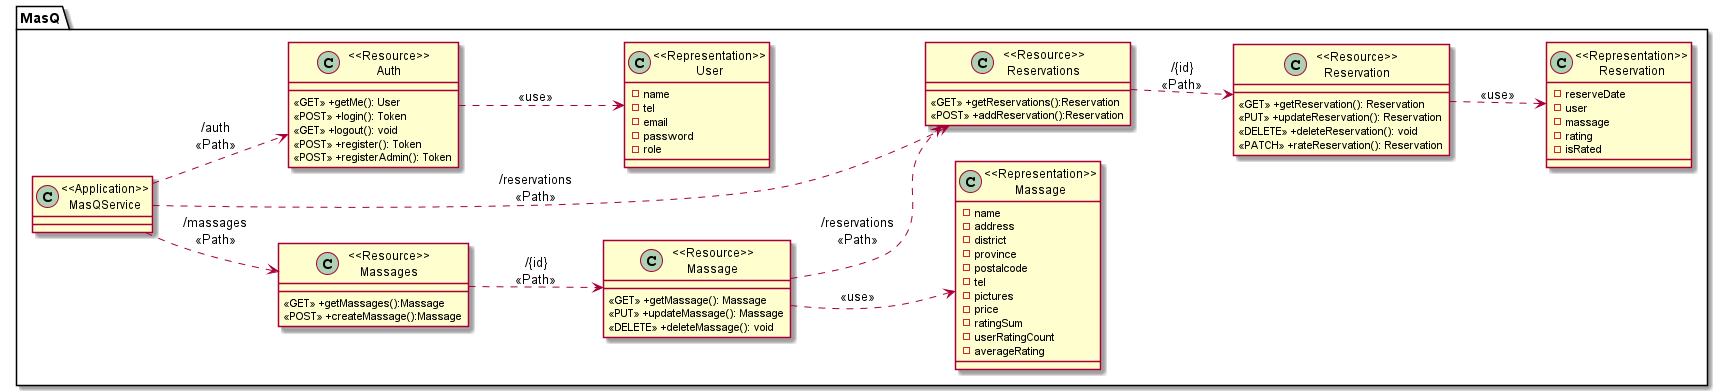

The diagram above was rendered by PlantUML. Its source (embedded in the PNG):
@startuml
left to right direction
package "MasQ"{
    class "<<Application>>\nMasQService" as MasQService{}

    class "<<Resource>>\nMassages" as ResourceMassages{
        <<GET>> +getMassages():Massage
        <<POST>> +createMassage():Massage
    }

    class "<<Resource>>\nMassage" as ResourceMassage {
        <<GET>> +getMassage(): Massage
        <<PUT>> +updateMassage(): Massage
        <<DELETE>> +deleteMassage(): void
    }

    class "<<Representation>>\nMassage" as RepresentationMassage {
        -name
        -address
        -district
        -province
        -postalcode
        -tel
        -pictures
        -price
        -ratingSum
        -userRatingCount
        -averageRating
    }

    class "<<Resource>>\nReservations" as ResourceReservations{
        <<GET>> +getReservations():Reservation
        <<POST>> +addReservation():Reservation
    }

    class "<<Resource>>\nReservation" as ResourceReservation {
        <<GET>> +getReservation(): Reservation
        <<PUT>> +updateReservation(): Reservation
        <<DELETE>> +deleteReservation(): void
        <<PATCH>> +rateReservation(): Reservation
    }

    class "<<Representation>>\nReservation" as RepresentationReservation {
        -reserveDate
        -user
        -massage
        -rating
        -isRated
    }

    class "<<Resource>>\nAuth" as ResourceAuth{
        <<GET>> +getMe(): User
        <<POST>> +login(): Token
        <<GET>> +logout(): void
        <<POST>> +register(): Token
        <<POST>> +registerAdmin(): Token
    }

    class "<<Representation>>\nUser" as RepresentationUser {
        -name
        -tel
        -email
        -password
        -role
    }
}

MasQService ..> ResourceMassages:"/massages\n<<Path>>"
ResourceMassages ..> ResourceMassage: "/{id}\n<<Path>>"
ResourceMassage ..> RepresentationMassage: "<<use>>"

ResourceMassage ..> ResourceReservations: "/reservations\n<<Path>>"
MasQService ..> ResourceReservations:"/reservations\n<<Path>>"
ResourceReservations ..> ResourceReservation: "/{id}\n<<Path>>"
ResourceReservation ..> RepresentationReservation: "<<use>>"

MasQService ..> ResourceAuth:"/auth\n<<Path>>"
ResourceAuth ..> RepresentationUser: "<<use>>"

@enduml